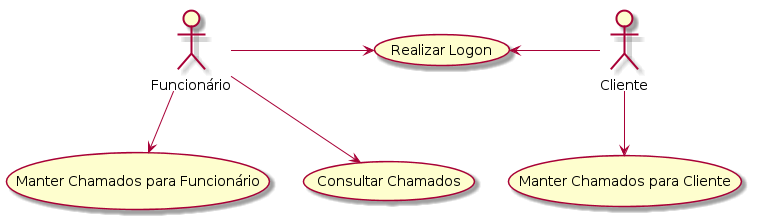

The diagram above was rendered by PlantUML. Its source (embedded in the PNG):
@startuml
	Funcionário -> (Realizar Logon)
	Cliente -> (Realizar Logon)
	Funcionário --> (Manter Chamados para Funcionário)
	Cliente --> (Manter Chamados para Cliente)
	Funcionário --> (Consultar Chamados)
@enduml